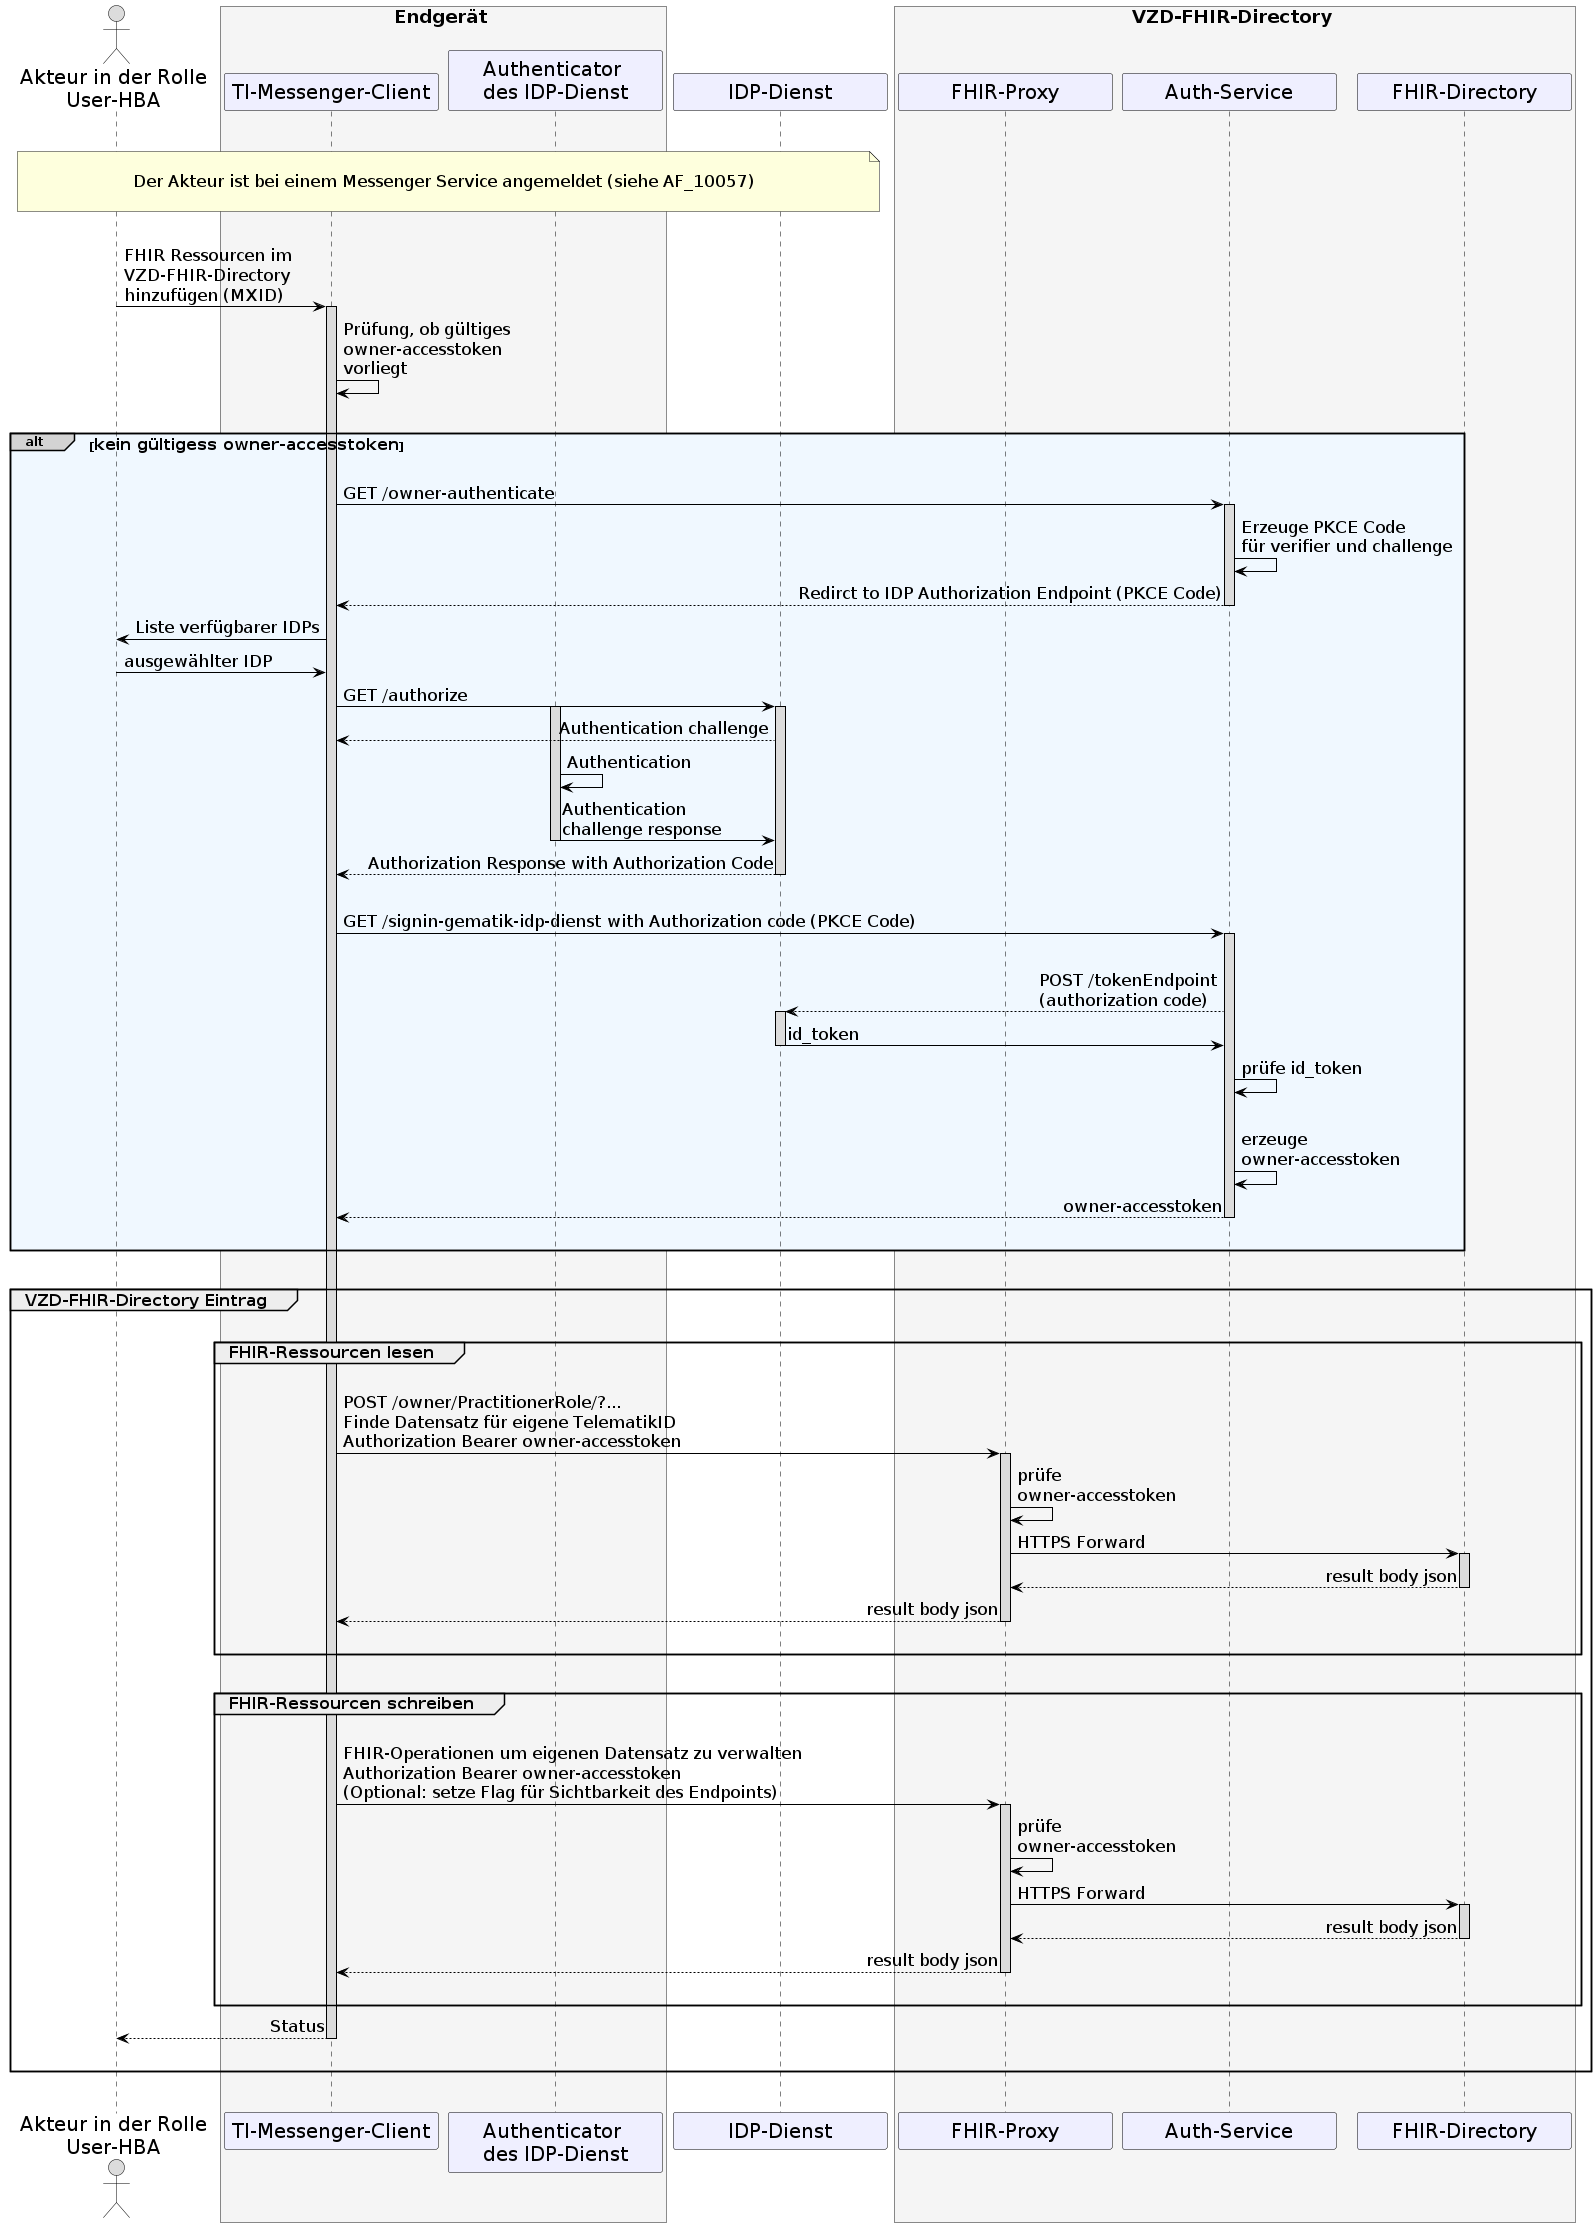

The diagram above was rendered by PlantUML. Its source (embedded in the PNG):
@startuml
skinparam sequenceMessageAlign direction
skinparam minClassWidth 200
skinparam BoxPadding 1
skinparam sequenceReferenceHeaderBackgroundColor palegreen
scale max 2048 width

skinparam sequence {
ArrowColor black
ArrowFontSize 17
ActorBorderColor black
LifeLineBorderColor black
LifeLineBackgroundColor Gainsboro

ParticipantBorderColor Motivation
ParticipantBackgroundColor Motivation
ParticipantFontName Impact
ParticipantFontSize 20
ParticipantFontColor black
ParticipantBorderColor Black
ParticipantBackgroundColor MOTIVATION

ActorBackgroundColor Gainsboro
ActorFontColor black
ActorFontSize 20
ActorFontName Aapex
}
    actor U as "Akteur in der Rolle\nUser-HBA"
    box <size:18>Endgerät</size> #WhiteSmoke
      participant C as "TI-Messenger-Client"
      participant A as "Authenticator \ndes IDP-Dienst"
    end box
    participant I as "IDP-Dienst" 
    box <size:18>VZD-FHIR-Directory</size> #WhiteSmoke
      participant FP as "FHIR-Proxy"
      participant Auth as "Auth-Service"
      participant VZD as "FHIR-Directory"
    end box

|||
note over U, I: \n<size:17>Der Akteur ist bei einem Messenger Service angemeldet (siehe AF_10057)</size>\n
|||

U->C: FHIR Ressourcen im \nVZD-FHIR-Directory \nhinzufügen (MXID)
  Activate C
C->C: Prüfung, ob gültiges \nowner-accesstoken \nvorliegt

|||
alt#LightGrey #AliceBlue <size:16>kein gültigess owner-accesstoken</size>
|||

  C->Auth: GET /owner-authenticate
    Activate Auth
  Auth->Auth: Erzeuge PKCE Code \nfür verifier und challenge
  Auth-->C: Redirct to IDP Authorization Endpoint (PKCE Code)
    Deactivate Auth

  C->U: Liste verfügbarer IDPs
  U->C: ausgewählter IDP
    
  C->I: GET /authorize
    Activate A
    Activate I
  I-->C: Authentication challenge
  A->A: Authentication
  A->I: Authentication \nchallenge response
    Deactivate A
  I-->C: Authorization Response with Authorization Code
    Deactivate I
       
  |||          
  C->Auth: GET /signin-gematik-idp-dienst with Authorization code (PKCE Code)
    Activate Auth
  |||
  Auth-->I: POST /tokenEndpoint\n(authorization code)
    Activate I
  I->Auth: id_token
    Deactivate I
  Auth->Auth: prüfe id_token
  |||
  Auth->Auth: erzeuge \nowner-accesstoken
  Auth-->C: owner-accesstoken
    Deactivate Auth
  |||
end
      
|||

group <size:16>VZD-FHIR-Directory Eintrag</size>
  |||
  group <size:16>FHIR-Ressourcen lesen</size>
  |||
  C->FP: POST /owner/PractitionerRole/?... \nFinde Datensatz für eigene TelematikID \nAuthorization Bearer owner-accesstoken
    Activate FP
  FP->FP: prüfe \nowner-accesstoken
  FP->VZD: HTTPS Forward
    Activate VZD
  VZD-->FP: result body json
    Deactivate VZD
  FP-->C: result body json
    Deactivate FP
  |||
  end
    
  |||
  group <size:16>FHIR-Ressourcen schreiben</size>
  |||
  C->FP: FHIR-Operationen um eigenen Datensatz zu verwalten \nAuthorization Bearer owner-accesstoken \n(Optional: setze Flag für Sichtbarkeit des Endpoints)
    Activate FP
  FP->FP: prüfe \nowner-accesstoken
  FP->VZD: HTTPS Forward
    Activate VZD
  VZD-->FP: result body json
    Deactivate VZD
  FP-->C: result body json
    Deactivate FP
     
  |||
  end

  C-->U: Status    
    Deactivate C
  |||
end
|||

  Deactivate C
@enduml